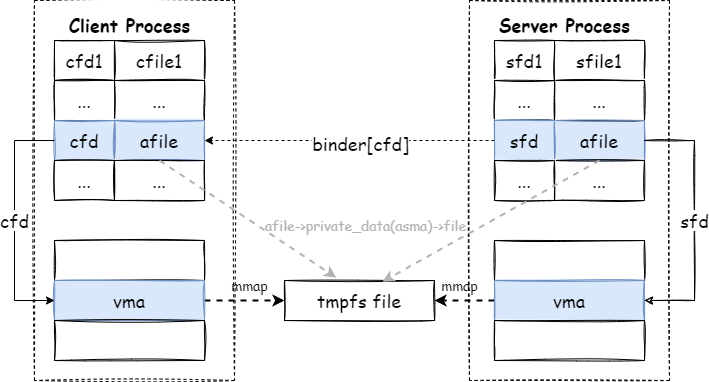

The diagram above was exported from draw.io. Its source (the exported page's mxGraphModel, read from the mxfile embedded in the PNG):
<mxGraphModel dx="981" dy="597" grid="1" gridSize="10" guides="1" tooltips="1" connect="1" arrows="1" fold="1" page="1" pageScale="1" pageWidth="850" pageHeight="1100" math="0" shadow="0">
  <root>
    <mxCell id="0" />
    <mxCell id="1" parent="0" />
    <mxCell id="-JB1AEse_-0F2PreUTZb-25" value="" style="rounded=0;whiteSpace=wrap;html=1;fontSize=18;dashed=1;sketch=1;" vertex="1" parent="1">
      <mxGeometry x="535" y="190" width="200" height="380" as="geometry" />
    </mxCell>
    <mxCell id="-JB1AEse_-0F2PreUTZb-26" value="&lt;font face=&quot;Comic Sans MS&quot;&gt;&lt;b&gt;Server Process&lt;/b&gt;&lt;/font&gt;" style="text;html=1;resizable=0;autosize=1;align=center;verticalAlign=middle;points=[];fillColor=none;strokeColor=none;rounded=0;dashed=1;fontSize=18;sketch=1;" vertex="1" parent="1">
      <mxGeometry x="555" y="200" width="150" height="30" as="geometry" />
    </mxCell>
    <mxCell id="-JB1AEse_-0F2PreUTZb-23" value="" style="rounded=0;whiteSpace=wrap;html=1;fontSize=18;dashed=1;sketch=1;" vertex="1" parent="1">
      <mxGeometry x="100" y="190" width="200" height="380" as="geometry" />
    </mxCell>
    <mxCell id="-JB1AEse_-0F2PreUTZb-1" value="&lt;span style=&quot;font-size: 18px&quot;&gt;cfile1&lt;/span&gt;" style="rounded=0;whiteSpace=wrap;html=1;sketch=1;fillStyle=solid;fontFamily=Comic Sans MS;" vertex="1" parent="1">
      <mxGeometry x="180" y="230" width="90" height="40" as="geometry" />
    </mxCell>
    <mxCell id="-JB1AEse_-0F2PreUTZb-2" value="&lt;span style=&quot;font-size: 18px&quot;&gt;cfd1&lt;/span&gt;" style="rounded=0;whiteSpace=wrap;html=1;sketch=1;fillStyle=solid;fontFamily=Comic Sans MS;" vertex="1" parent="1">
      <mxGeometry x="120" y="230" width="60" height="40" as="geometry" />
    </mxCell>
    <mxCell id="-JB1AEse_-0F2PreUTZb-3" value="&lt;span style=&quot;font-size: 18px&quot;&gt;...&lt;/span&gt;" style="rounded=0;whiteSpace=wrap;html=1;sketch=1;fillStyle=solid;fontFamily=Comic Sans MS;" vertex="1" parent="1">
      <mxGeometry x="180" y="270" width="90" height="40" as="geometry" />
    </mxCell>
    <mxCell id="-JB1AEse_-0F2PreUTZb-4" value="&lt;span style=&quot;font-size: 18px&quot;&gt;...&lt;/span&gt;" style="rounded=0;whiteSpace=wrap;html=1;sketch=1;fillStyle=solid;fontFamily=Comic Sans MS;" vertex="1" parent="1">
      <mxGeometry x="120" y="270" width="60" height="40" as="geometry" />
    </mxCell>
    <mxCell id="-JB1AEse_-0F2PreUTZb-5" value="&lt;span style=&quot;font-size: 18px&quot;&gt;afile&lt;/span&gt;" style="rounded=0;whiteSpace=wrap;html=1;sketch=1;fillStyle=solid;fontFamily=Comic Sans MS;fillColor=#dae8fc;strokeColor=#6c8ebf;" vertex="1" parent="1">
      <mxGeometry x="180" y="310" width="90" height="40" as="geometry" />
    </mxCell>
    <mxCell id="-JB1AEse_-0F2PreUTZb-6" value="&lt;span style=&quot;font-size: 18px&quot;&gt;cfd&lt;/span&gt;" style="rounded=0;whiteSpace=wrap;html=1;sketch=1;fillStyle=solid;fontFamily=Comic Sans MS;fillColor=#dae8fc;strokeColor=#6c8ebf;" vertex="1" parent="1">
      <mxGeometry x="120" y="310" width="60" height="40" as="geometry" />
    </mxCell>
    <mxCell id="-JB1AEse_-0F2PreUTZb-7" value="&lt;span style=&quot;font-size: 18px&quot;&gt;...&lt;/span&gt;" style="rounded=0;whiteSpace=wrap;html=1;sketch=1;fillStyle=solid;fontFamily=Comic Sans MS;" vertex="1" parent="1">
      <mxGeometry x="180" y="350" width="90" height="40" as="geometry" />
    </mxCell>
    <mxCell id="-JB1AEse_-0F2PreUTZb-8" value="&lt;span style=&quot;font-size: 18px&quot;&gt;...&lt;/span&gt;" style="rounded=0;whiteSpace=wrap;html=1;sketch=1;fillStyle=solid;fontFamily=Comic Sans MS;" vertex="1" parent="1">
      <mxGeometry x="120" y="350" width="60" height="40" as="geometry" />
    </mxCell>
    <mxCell id="-JB1AEse_-0F2PreUTZb-9" value="" style="rounded=0;whiteSpace=wrap;html=1;sketch=1;fillStyle=solid;fontFamily=Comic Sans MS;" vertex="1" parent="1">
      <mxGeometry x="120" y="430" width="150" height="40" as="geometry" />
    </mxCell>
    <mxCell id="-JB1AEse_-0F2PreUTZb-35" style="edgeStyle=orthogonalEdgeStyle;rounded=0;orthogonalLoop=1;jettySize=auto;html=1;entryX=0;entryY=0.5;entryDx=0;entryDy=0;dashed=1;fontFamily=Comic Sans MS;fontSize=14;fontColor=#B3B3B3;strokeColor=#000000;strokeWidth=2;" edge="1" parent="1" source="-JB1AEse_-0F2PreUTZb-10" target="-JB1AEse_-0F2PreUTZb-31">
      <mxGeometry relative="1" as="geometry" />
    </mxCell>
    <mxCell id="-JB1AEse_-0F2PreUTZb-10" value="&lt;font style=&quot;font-size: 18px&quot;&gt;vma&lt;/font&gt;" style="rounded=0;whiteSpace=wrap;html=1;sketch=1;fillStyle=solid;fontFamily=Comic Sans MS;fillColor=#dae8fc;strokeColor=#6c8ebf;" vertex="1" parent="1">
      <mxGeometry x="120" y="470" width="150" height="40" as="geometry" />
    </mxCell>
    <mxCell id="-JB1AEse_-0F2PreUTZb-11" value="" style="rounded=0;whiteSpace=wrap;html=1;sketch=1;fillStyle=solid;fontFamily=Comic Sans MS;" vertex="1" parent="1">
      <mxGeometry x="120" y="510" width="150" height="40" as="geometry" />
    </mxCell>
    <mxCell id="-JB1AEse_-0F2PreUTZb-12" value="&lt;span style=&quot;font-size: 18px&quot;&gt;sfile1&lt;/span&gt;" style="rounded=0;whiteSpace=wrap;html=1;sketch=1;fillStyle=solid;fontFamily=Comic Sans MS;" vertex="1" parent="1">
      <mxGeometry x="620" y="230" width="90" height="40" as="geometry" />
    </mxCell>
    <mxCell id="-JB1AEse_-0F2PreUTZb-13" value="&lt;span style=&quot;font-size: 18px&quot;&gt;sfd1&lt;/span&gt;" style="rounded=0;whiteSpace=wrap;html=1;sketch=1;fillStyle=solid;fontFamily=Comic Sans MS;" vertex="1" parent="1">
      <mxGeometry x="560" y="230" width="60" height="40" as="geometry" />
    </mxCell>
    <mxCell id="-JB1AEse_-0F2PreUTZb-14" value="&lt;span style=&quot;font-size: 18px&quot;&gt;...&lt;/span&gt;" style="rounded=0;whiteSpace=wrap;html=1;sketch=1;fillStyle=solid;fontFamily=Comic Sans MS;" vertex="1" parent="1">
      <mxGeometry x="620" y="270" width="90" height="40" as="geometry" />
    </mxCell>
    <mxCell id="-JB1AEse_-0F2PreUTZb-15" value="&lt;span style=&quot;font-size: 18px&quot;&gt;...&lt;/span&gt;" style="rounded=0;whiteSpace=wrap;html=1;sketch=1;fillStyle=solid;fontFamily=Comic Sans MS;" vertex="1" parent="1">
      <mxGeometry x="560" y="270" width="60" height="40" as="geometry" />
    </mxCell>
    <mxCell id="-JB1AEse_-0F2PreUTZb-16" value="&lt;span style=&quot;font-size: 18px&quot;&gt;afile&lt;/span&gt;" style="rounded=0;whiteSpace=wrap;html=1;sketch=1;fillStyle=solid;fontFamily=Comic Sans MS;fillColor=#dae8fc;strokeColor=#6c8ebf;" vertex="1" parent="1">
      <mxGeometry x="620" y="310" width="90" height="40" as="geometry" />
    </mxCell>
    <mxCell id="-JB1AEse_-0F2PreUTZb-29" style="edgeStyle=orthogonalEdgeStyle;rounded=0;orthogonalLoop=1;jettySize=auto;html=1;exitX=0;exitY=0.5;exitDx=0;exitDy=0;entryX=1;entryY=0.5;entryDx=0;entryDy=0;fontFamily=Comic Sans MS;fontSize=18;dashed=1;" edge="1" parent="1" source="-JB1AEse_-0F2PreUTZb-17" target="-JB1AEse_-0F2PreUTZb-5">
      <mxGeometry relative="1" as="geometry" />
    </mxCell>
    <mxCell id="-JB1AEse_-0F2PreUTZb-30" value="binder[cfd]" style="edgeLabel;html=1;align=center;verticalAlign=middle;resizable=0;points=[];fontSize=18;fontFamily=Comic Sans MS;" vertex="1" connectable="0" parent="-JB1AEse_-0F2PreUTZb-29">
      <mxGeometry x="-0.0704" y="3" relative="1" as="geometry">
        <mxPoint as="offset" />
      </mxGeometry>
    </mxCell>
    <mxCell id="-JB1AEse_-0F2PreUTZb-17" value="&lt;span style=&quot;font-size: 18px&quot;&gt;sfd&lt;/span&gt;" style="rounded=0;whiteSpace=wrap;html=1;sketch=1;fillStyle=solid;fontFamily=Comic Sans MS;fillColor=#dae8fc;strokeColor=#6c8ebf;" vertex="1" parent="1">
      <mxGeometry x="560" y="310" width="60" height="40" as="geometry" />
    </mxCell>
    <mxCell id="-JB1AEse_-0F2PreUTZb-18" value="&lt;span style=&quot;font-size: 18px&quot;&gt;...&lt;/span&gt;" style="rounded=0;whiteSpace=wrap;html=1;sketch=1;fillStyle=solid;fontFamily=Comic Sans MS;" vertex="1" parent="1">
      <mxGeometry x="620" y="350" width="90" height="40" as="geometry" />
    </mxCell>
    <mxCell id="-JB1AEse_-0F2PreUTZb-19" value="&lt;span style=&quot;font-size: 18px&quot;&gt;...&lt;/span&gt;" style="rounded=0;whiteSpace=wrap;html=1;sketch=1;fillStyle=solid;fontFamily=Comic Sans MS;" vertex="1" parent="1">
      <mxGeometry x="560" y="350" width="60" height="40" as="geometry" />
    </mxCell>
    <mxCell id="-JB1AEse_-0F2PreUTZb-20" value="" style="rounded=0;whiteSpace=wrap;html=1;sketch=1;fillStyle=solid;fontFamily=Comic Sans MS;" vertex="1" parent="1">
      <mxGeometry x="560" y="430" width="150" height="40" as="geometry" />
    </mxCell>
    <mxCell id="-JB1AEse_-0F2PreUTZb-36" style="edgeStyle=orthogonalEdgeStyle;rounded=0;orthogonalLoop=1;jettySize=auto;html=1;exitX=0;exitY=0.5;exitDx=0;exitDy=0;dashed=1;fontFamily=Comic Sans MS;fontSize=14;fontColor=#B3B3B3;strokeColor=#000000;strokeWidth=2;" edge="1" parent="1" source="-JB1AEse_-0F2PreUTZb-21" target="-JB1AEse_-0F2PreUTZb-31">
      <mxGeometry relative="1" as="geometry" />
    </mxCell>
    <mxCell id="-JB1AEse_-0F2PreUTZb-21" value="&lt;font style=&quot;font-size: 18px&quot;&gt;vma&lt;/font&gt;" style="rounded=0;whiteSpace=wrap;html=1;sketch=1;fillStyle=solid;fontFamily=Comic Sans MS;fillColor=#dae8fc;strokeColor=#6c8ebf;" vertex="1" parent="1">
      <mxGeometry x="560" y="470" width="150" height="40" as="geometry" />
    </mxCell>
    <mxCell id="-JB1AEse_-0F2PreUTZb-22" value="" style="rounded=0;whiteSpace=wrap;html=1;sketch=1;fillStyle=solid;fontFamily=Comic Sans MS;" vertex="1" parent="1">
      <mxGeometry x="560" y="510" width="150" height="40" as="geometry" />
    </mxCell>
    <mxCell id="-JB1AEse_-0F2PreUTZb-24" value="&lt;font face=&quot;Comic Sans MS&quot;&gt;&lt;b&gt;Client Process&lt;/b&gt;&lt;/font&gt;" style="text;html=1;resizable=0;autosize=1;align=center;verticalAlign=middle;points=[];fillColor=none;strokeColor=none;rounded=0;dashed=1;fontSize=18;sketch=1;" vertex="1" parent="1">
      <mxGeometry x="125" y="200" width="140" height="30" as="geometry" />
    </mxCell>
    <mxCell id="-JB1AEse_-0F2PreUTZb-27" value="cfd" style="endArrow=classic;html=1;rounded=0;fontFamily=Comic Sans MS;fontSize=18;exitX=0;exitY=0.5;exitDx=0;exitDy=0;entryX=0;entryY=0.5;entryDx=0;entryDy=0;" edge="1" parent="1" source="-JB1AEse_-0F2PreUTZb-6" target="-JB1AEse_-0F2PreUTZb-10">
      <mxGeometry width="50" height="50" relative="1" as="geometry">
        <mxPoint x="290" y="370" as="sourcePoint" />
        <mxPoint x="340" y="320" as="targetPoint" />
        <Array as="points">
          <mxPoint x="80" y="330" />
          <mxPoint x="80" y="410" />
          <mxPoint x="80" y="490" />
        </Array>
      </mxGeometry>
    </mxCell>
    <mxCell id="-JB1AEse_-0F2PreUTZb-28" value="sfd" style="endArrow=classic;html=1;rounded=0;fontFamily=Comic Sans MS;fontSize=18;exitX=1;exitY=0.5;exitDx=0;exitDy=0;entryX=1;entryY=0.5;entryDx=0;entryDy=0;sketch=1;" edge="1" parent="1" source="-JB1AEse_-0F2PreUTZb-16" target="-JB1AEse_-0F2PreUTZb-21">
      <mxGeometry width="50" height="50" relative="1" as="geometry">
        <mxPoint x="400" y="370" as="sourcePoint" />
        <mxPoint x="450" y="320" as="targetPoint" />
        <Array as="points">
          <mxPoint x="760" y="330" />
          <mxPoint x="760" y="410" />
          <mxPoint x="760" y="490" />
        </Array>
      </mxGeometry>
    </mxCell>
    <mxCell id="-JB1AEse_-0F2PreUTZb-31" value="&lt;font style=&quot;font-size: 18px&quot;&gt;tmpfs file&lt;/font&gt;" style="rounded=0;whiteSpace=wrap;html=1;sketch=1;fillStyle=solid;fontFamily=Comic Sans MS;" vertex="1" parent="1">
      <mxGeometry x="350" y="470" width="150" height="40" as="geometry" />
    </mxCell>
    <mxCell id="-JB1AEse_-0F2PreUTZb-32" value="" style="endArrow=classic;html=1;rounded=0;dashed=1;fontFamily=Comic Sans MS;fontSize=18;exitX=0.5;exitY=0;exitDx=0;exitDy=0;entryX=0.345;entryY=-0.072;entryDx=0;entryDy=0;entryPerimeter=0;fontColor=#B3B3B3;strokeColor=#B3B3B3;strokeWidth=2;" edge="1" parent="1" source="-JB1AEse_-0F2PreUTZb-7" target="-JB1AEse_-0F2PreUTZb-31">
      <mxGeometry width="50" height="50" relative="1" as="geometry">
        <mxPoint x="400" y="370" as="sourcePoint" />
        <mxPoint x="450" y="320" as="targetPoint" />
      </mxGeometry>
    </mxCell>
    <mxCell id="-JB1AEse_-0F2PreUTZb-33" value="" style="endArrow=classic;html=1;rounded=0;dashed=1;fontFamily=Comic Sans MS;fontSize=18;exitX=0.5;exitY=0;exitDx=0;exitDy=0;entryX=0.653;entryY=0.032;entryDx=0;entryDy=0;entryPerimeter=0;fontColor=#B3B3B3;strokeColor=#B3B3B3;strokeWidth=2;" edge="1" parent="1" source="-JB1AEse_-0F2PreUTZb-18" target="-JB1AEse_-0F2PreUTZb-31">
      <mxGeometry width="50" height="50" relative="1" as="geometry">
        <mxPoint x="400" y="370" as="sourcePoint" />
        <mxPoint x="450" y="320" as="targetPoint" />
      </mxGeometry>
    </mxCell>
    <mxCell id="-JB1AEse_-0F2PreUTZb-34" value="&lt;font face=&quot;Comic Sans MS&quot; style=&quot;font-size: 14px&quot;&gt;afile-&amp;gt;private_data(asma)-&amp;gt;file&lt;/font&gt;" style="text;html=1;resizable=0;autosize=1;align=center;verticalAlign=middle;points=[];fillColor=none;strokeColor=none;rounded=0;dashed=1;fontSize=18;fontColor=#B3B3B3;" vertex="1" parent="1">
      <mxGeometry x="321" y="400" width="220" height="30" as="geometry" />
    </mxCell>
    <mxCell id="-JB1AEse_-0F2PreUTZb-37" value="&lt;font face=&quot;Comic Sans MS&quot; style=&quot;font-size: 14px&quot; color=&quot;#000000&quot;&gt;mmap&lt;/font&gt;" style="text;html=1;resizable=0;autosize=1;align=center;verticalAlign=middle;points=[];fillColor=none;strokeColor=none;rounded=0;dashed=1;fontSize=18;fontColor=#B3B3B3;" vertex="1" parent="1">
      <mxGeometry x="290" y="460" width="50" height="30" as="geometry" />
    </mxCell>
    <mxCell id="-JB1AEse_-0F2PreUTZb-38" value="&lt;font face=&quot;Comic Sans MS&quot; style=&quot;font-size: 14px&quot; color=&quot;#000000&quot;&gt;mmap&lt;/font&gt;" style="text;html=1;resizable=0;autosize=1;align=center;verticalAlign=middle;points=[];fillColor=none;strokeColor=none;rounded=0;dashed=1;fontSize=18;fontColor=#B3B3B3;" vertex="1" parent="1">
      <mxGeometry x="500" y="460" width="50" height="30" as="geometry" />
    </mxCell>
  </root>
</mxGraphModel>